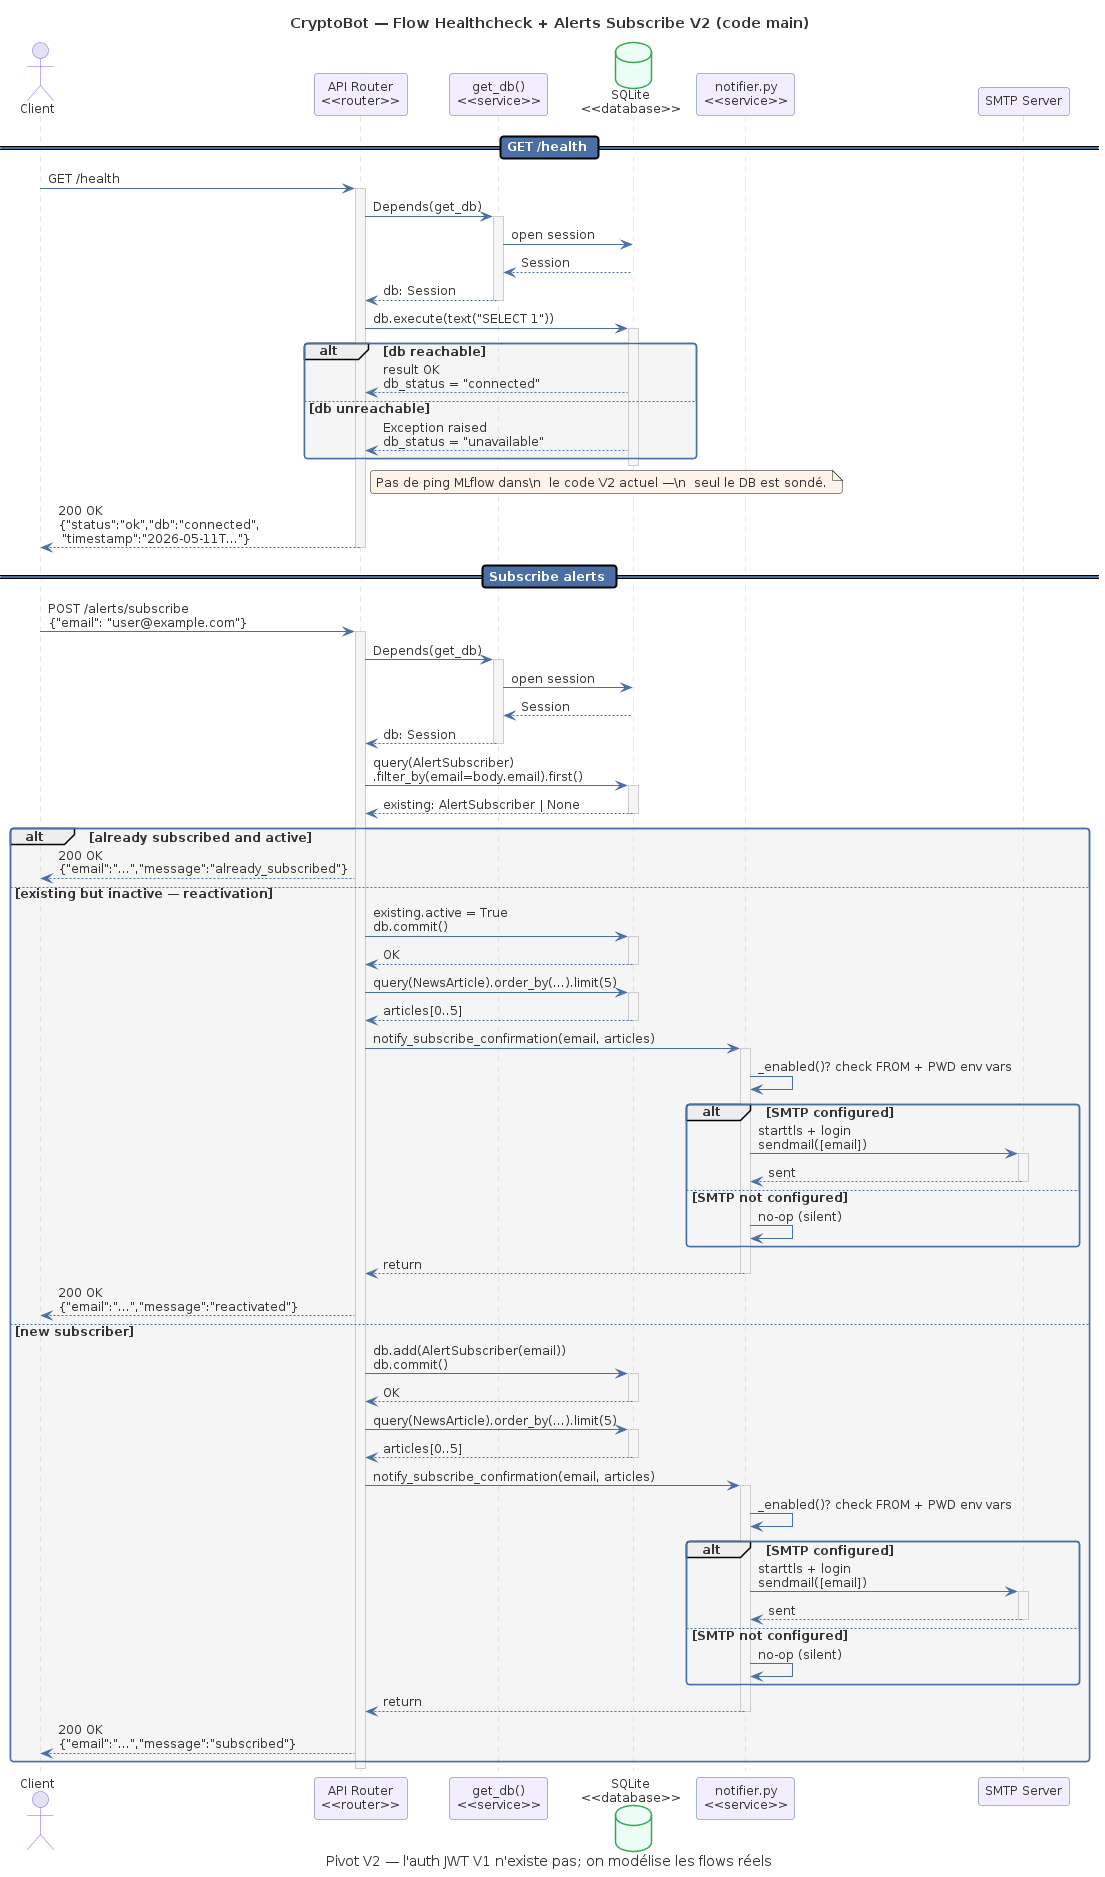

The diagram above was rendered by PlantUML. Its source (embedded in the PNG):
@startuml SQ01-health-and-alerts-flow
' ============================================================
' CryptoBot — PlantUML Shared Skin & Stereotypes
' ============================================================

' --- Theme clair (lisible GitHub) ---
skinparam backgroundColor white
skinparam defaultFontName "Segoe UI, Helvetica, Arial, sans-serif"
skinparam defaultFontSize 12
skinparam defaultFontColor #333333
skinparam shadowing false
skinparam roundCorner 6

' --- Palette ---
' Bleu:   #4A6FA5
' Orange: #FEF3E8 (fond) / #E8943A (bordure)
' Vert:   #ECFDF5 (fond) / #34A853 (bordure)
' Violet: #F3EEFF (fond) / #7C5CFC (bordure)
' Gris:   #F5F5F5 (fond) / #CCCCCC (bordure)

' --- Component ---
skinparam component {
  BackgroundColor #F3EEFF
  BorderColor #7C5CFC
  FontColor #333333
  ArrowColor #4A6FA5
  StereotypeFontColor #7C5CFC
}

' --- Package ---
skinparam package {
  BackgroundColor #F5F5F5
  BorderColor #4A6FA5
  FontColor #333333
}

' --- Class ---
skinparam class {
  BackgroundColor #ECFDF5
  BorderColor #34A853
  FontColor #333333
  HeaderBackgroundColor #34A853
  HeaderFontColor white
  ArrowColor #4A6FA5
  StereotypeFontColor #7C5CFC
  AttributeFontColor #555555
}

' --- Sequence ---
skinparam sequence {
  ArrowColor #4A6FA5
  ActorBorderColor #7C5CFC
  LifeLineBorderColor #CCCCCC
  LifeLineBackgroundColor #F5F5F5
  ParticipantBorderColor #4A6FA5
  ParticipantBackgroundColor #F3EEFF
  ParticipantFontColor #333333
  BoxBorderColor #CCCCCC
  BoxBackgroundColor #F5F5F5
  DividerBackgroundColor #4A6FA5
  DividerFontColor white
}

' --- Activity ---
skinparam activity {
  BackgroundColor #FEF3E8
  BorderColor #E8943A
  FontColor #333333
  ArrowColor #4A6FA5
  DiamondBackgroundColor #F3EEFF
  DiamondBorderColor #7C5CFC
}

' --- Node (deployment) ---
skinparam node {
  BackgroundColor #F3EEFF
  BorderColor #7C5CFC
  FontColor #333333
}

' --- Database ---
skinparam database {
  BackgroundColor #ECFDF5
  BorderColor #34A853
  FontColor #333333
}

' --- Entity (ER) ---
skinparam entity {
  BackgroundColor white
  BorderColor #4A6FA5
  FontColor #333333
  HeaderBackgroundColor #4A6FA5
  HeaderFontColor white
}

' --- State ---
skinparam state {
  BackgroundColor #FEF3E8
  BorderColor #E8943A
  FontColor #333333
  ArrowColor #4A6FA5
}

' --- Usecase ---
skinparam usecase {
  BackgroundColor #F3EEFF
  BorderColor #7C5CFC
  FontColor #333333
  ArrowColor #4A6FA5
  ActorBorderColor #E8943A
}

' --- Note ---
skinparam note {
  BackgroundColor #FEF3E8
  BorderColor #E8943A
  FontColor #333333
}

' --- Legend ---
skinparam legend {
  BackgroundColor #F5F5F5
  BorderColor #CCCCCC
  FontColor #333333
}

' --- Stereotypes ---
' <<collector>>   ETL data collectors
' <<transformer>> ETL data transformers
' <<loader>>      ETL data loaders
' <<scheduler>>   APScheduler jobs
' <<rule>>        ML rule evaluator
' <<model>>       ML model
' <<router>>      FastAPI router
' <<service>>     FastAPI service
' <<middleware>>   FastAPI middleware
' <<page>>        Streamlit page
' <<component>>   Streamlit/Plotly component
' <<hypertable>>  TimescaleDB hypertable
' <<phase2>>      Phase 2 planned feature


title CryptoBot — Flow Healthcheck + Alerts Subscribe V2 (code main)
caption Pivot V2 — l'auth JWT V1 n'existe pas; on modélise les flows réels

' ============================================================
' Participants communs aux deux flows
' ============================================================
actor       Client         as client
participant "API Router\n<<router>>"       as router
participant "get_db()\n<<service>>"        as dep
database    "SQLite\n<<database>>" as db
participant "notifier.py\n<<service>>"     as notifier
participant "SMTP Server"                  as smtp

' ============================================================
' FLOW A — GET /health
' ============================================================
== GET /health ==

client  ->  router   : GET /health
activate router

router  ->  dep      : Depends(get_db)
activate dep
dep     ->  db       : open session
db     -->  dep      : Session
dep    -->  router   : db: Session
deactivate dep

router  ->  db       : db.execute(text("SELECT 1"))
activate db
alt db reachable
    db     -->  router   : result OK\ndb_status = "connected"
else db unreachable
    db     -->  router   : Exception raised\ndb_status = "unavailable"
end
deactivate db

note right of router
  Pas de ping MLflow dans\n  le code V2 actuel —\n  seul le DB est sondé.
end note

router  -->  client  : 200 OK\n{"status":"ok","db":"connected",\n "timestamp":"2026-05-11T..."}
deactivate router

' ============================================================
' FLOW B — POST /alerts/subscribe
' ============================================================
== Subscribe alerts ==

client  ->  router   : POST /alerts/subscribe\n{"email": "user@example.com"}
activate router

router  ->  dep      : Depends(get_db)
activate dep
dep     ->  db       : open session
db     -->  dep      : Session
dep    -->  router   : db: Session
deactivate dep

router  ->  db       : query(AlertSubscriber)\n.filter_by(email=body.email).first()
activate db
db     -->  router   : existing: AlertSubscriber | None
deactivate db

alt already subscribed and active
    router  -->  client  : 200 OK\n{"email":"...","message":"already_subscribed"}

else existing but inactive — reactivation
    router  ->  db       : existing.active = True\ndb.commit()
    activate db
    db     -->  router   : OK
    deactivate db

    router  ->  db       : query(NewsArticle).order_by(...).limit(5)
    activate db
    db     -->  router   : articles[0..5]
    deactivate db

    router  ->  notifier : notify_subscribe_confirmation(email, articles)
    activate notifier
    notifier -> notifier : _enabled()? check FROM + PWD env vars
    alt SMTP configured
        notifier -> smtp : starttls + login\nsendmail([email])
        activate smtp
        smtp   --> notifier : sent
        deactivate smtp
    else SMTP not configured
        notifier -> notifier : no-op (silent)
    end
    notifier --> router  : return
    deactivate notifier

    router  -->  client  : 200 OK\n{"email":"...","message":"reactivated"}

else new subscriber
    router  ->  db       : db.add(AlertSubscriber(email))\ndb.commit()
    activate db
    db     -->  router   : OK
    deactivate db

    router  ->  db       : query(NewsArticle).order_by(...).limit(5)
    activate db
    db     -->  router   : articles[0..5]
    deactivate db

    router  ->  notifier : notify_subscribe_confirmation(email, articles)
    activate notifier
    notifier -> notifier : _enabled()? check FROM + PWD env vars
    alt SMTP configured
        notifier -> smtp : starttls + login\nsendmail([email])
        activate smtp
        smtp   --> notifier : sent
        deactivate smtp
    else SMTP not configured
        notifier -> notifier : no-op (silent)
    end
    notifier --> router  : return
    deactivate notifier

    router  -->  client  : 200 OK\n{"email":"...","message":"subscribed"}
end

deactivate router

@enduml